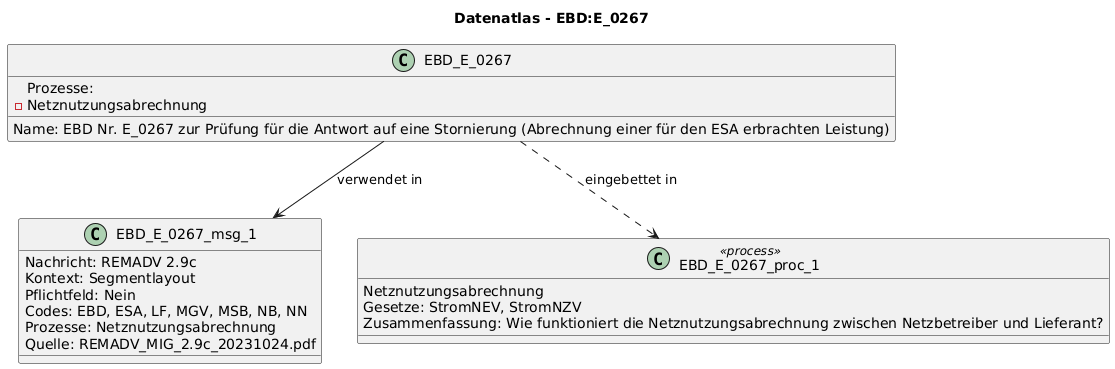

The diagram above was rendered by PlantUML. Its source (embedded in the PNG):
@startuml
title Datenatlas - EBD:E_0267
class EBD_E_0267 {
  Name: EBD Nr. E_0267 zur Prüfung für die Antwort auf eine Stornierung (Abrechnung einer für den ESA erbrachten Leistung)
  Prozesse:
    - Netznutzungsabrechnung
}
class EBD_E_0267_msg_1 {
  Nachricht: REMADV 2.9c
  Kontext: Segmentlayout
  Pflichtfeld: Nein
  Codes: EBD, ESA, LF, MGV, MSB, NB, NN
  Prozesse: Netznutzungsabrechnung
  Quelle: REMADV_MIG_2.9c_20231024.pdf
}
EBD_E_0267 --> EBD_E_0267_msg_1 : verwendet in
class EBD_E_0267_proc_1 <<process>> {
  Netznutzungsabrechnung
  Gesetze: StromNEV, StromNZV
  Zusammenfassung: Wie funktioniert die Netznutzungsabrechnung zwischen Netzbetreiber und Lieferant?
}
EBD_E_0267 ..> EBD_E_0267_proc_1 : eingebettet in
@enduml